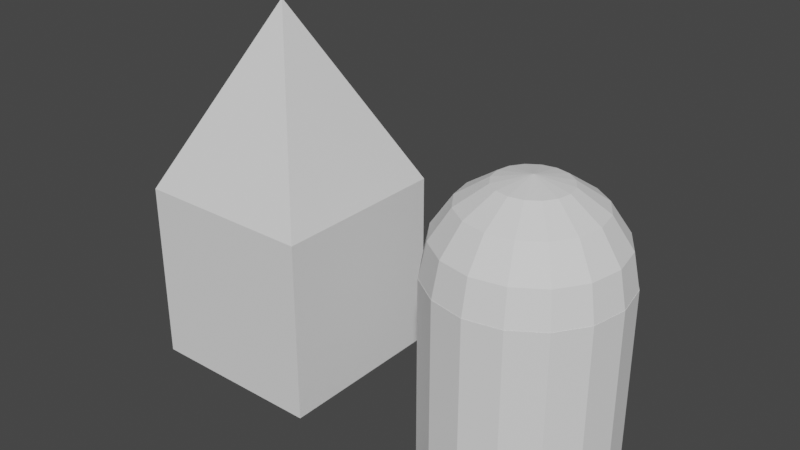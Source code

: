 # Source: 08_house.blend  (saved by Blender 2.93.21; exported with 4.5.12 LTS)
import bpy
from mathutils import Matrix  # noqa: F401  (used for matrix-valued properties, if any)

bpy.ops.wm.read_factory_settings(use_empty=True)
scene = bpy.context.scene
scene.name = 'Scene'

# ---- collections
col_collection = bpy.data.collections.new('Collection'); scene.collection.children.link(col_collection)

# ---- world
world_world = bpy.data.worlds.new('World'); scene.world = world_world
world_world.use_nodes = True; world_world.node_tree.nodes.clear()
_N = world_world.node_tree.nodes; _L = world_world.node_tree.links
n0 = _N.new('ShaderNodeOutputWorld'); n0.name = 'World Output'; n0.location = (300, 300)
n1 = _N.new('ShaderNodeBackground'); n1.name = 'Background'; n1.location = (10, 300)
n1.inputs[0].default_value = (0.05088, 0.05088, 0.05088, 1.0)
_L.new(n1.outputs[0], n0.inputs[0])
n0.is_active_output = True
world_world.color = (0.05088, 0.05088, 0.05088)
world_world.use_sun_shadow = False
world_world.sun_shadow_jitter_overblur = 0.0

# ---- meshes
me_cube_007 = bpy.data.meshes.new('Cube.007')
me_cube_007.from_pydata([(-1.0, 1.0, -1.0), (0.0, 0.0, 1.0), (1.0, 1.0, -1.0), (-1.0, -1.0, -3.0), (-1.0, -1.0, -1.0), (-1.0, 1.0, -3.0), (1.0, -1.0, -3.0), (1.0, -1.0, -1.0), (1.0, 1.0, -3.0)], [], [(1, 4, 7), (0, 2, 7, 4), (1, 7, 2), (1, 0, 4), (1, 2, 0), (3, 4, 0, 5), (5, 0, 2, 8), (8, 2, 7, 6), (6, 7, 4, 3), (5, 8, 6, 3)])
_uv = me_cube_007.uv_layers.new(name='UVMap')
_uv.uv.foreach_set('vector', [0.0, 0.0, 0.0, 0.0, 0.0, 0.0, 0.125, 0.5, 0.375, 0.5, 0.375, 0.75, 0.125, 0.75, 0.0, 0.0, 0.0, 0.0, 0.0, 0.0, 0.0, 0.0, 0.0, 0.0, 0.0, 0.0, 0.0, 0.0, 0.0, 0.0, 0.0, 0.0, 0.375, 0.0, 0.625, 0.0, 0.625, 0.25, 0.375, 0.25, 0.375, 0.25, 0.625, 0.25, 0.625, 0.5, 0.375, 0.5, 0.375, 0.5, 0.625, 0.5, 0.625, 0.75, 0.375, 0.75, 0.375, 0.75, 0.625, 0.75, 0.625, 1.0, 0.375, 1.0, 0.125, 0.5, 0.375, 0.5, 0.375, 0.75, 0.125, 0.75])
me_cube_007.use_remesh_fix_poles = True
me_cube_007.use_remesh_preserve_attributes = False
me_cube_007.update()
me_sphere = bpy.data.meshes.new('Sphere')
me_sphere.from_pydata([(0.0, 0.7071, 0.696), (0.0, 0.9239, 0.3716), (0.1464, 0.3536, 0.9128), (0.2706, 0.6533, 0.696), (0.3536, 0.8536, 0.3716), (0.3827, 0.9239, -0.01106), (0.2706, 0.2706, 0.9128), (0.5, 0.5, 0.696), (0.6533, 0.6533, 0.3716), (0.7071, 0.7071, -0.01106), (0.3536, 0.1464, 0.9128), (0.6533, 0.2706, 0.696), (0.8536, 0.3536, 0.3716), (0.9239, 0.3827, -0.01106), (0.3827, -4.768e-07, 0.9128), (0.7071, -4.768e-07, 0.696), (0.9239, -4.768e-07, 0.3716), (1.0, -4.768e-07, -0.01106), (0.3536, -0.1464, 0.9128), (0.6533, -0.2706, 0.696), (0.8536, -0.3536, 0.3716), (0.9239, -0.3827, -0.01106), (0.2706, -0.2706, 0.9128), (0.5, -0.5, 0.696), (0.6533, -0.6533, 0.3716), (0.7071, -0.7071, -0.01106), (0.1464, -0.3536, 0.9128), (0.2706, -0.6533, 0.696), (0.3536, -0.8536, 0.3716), (0.3827, -0.9239, -0.01106), (-3.553e-14, -4.768e-07, 0.9889), (-7.085e-08, -0.3827, 0.9128), (-8.575e-08, -0.7071, 0.696), (-2.646e-07, -0.9239, 0.3716), (-2.944e-07, -1.0, -0.01106), (-0.1464, -0.3536, 0.9128), (-0.2706, -0.6533, 0.696), (-0.3536, -0.8536, 0.3716), (-0.3827, -0.9239, -0.01106), (-0.2706, -0.2706, 0.9128), (-0.5, -0.5, 0.696), (-0.6533, -0.6533, 0.3716), (-0.7071, -0.7071, -0.01106), (-0.3536, -0.1464, 0.9128), (-0.6533, -0.2706, 0.696), (-0.8536, -0.3536, 0.3716), (-0.9239, -0.3827, -0.01106), (-0.3827, -4.768e-07, 0.9128), (-0.7071, -4.768e-07, 0.696), (-0.9239, 0.0, 0.3716), (-1.0, 0.0, -0.01106), (-0.3536, 0.1464, 0.9128), (-0.6533, 0.2706, 0.696), (-0.8536, 0.3536, 0.3716), (-0.9239, 0.3827, -0.01106), (-0.2706, 0.2706, 0.9128), (-0.5, 0.5, 0.696), (-0.6533, 0.6533, 0.3716), (-0.7071, 0.7071, -0.01106), (-0.1464, 0.3536, 0.9128), (-0.2706, 0.6533, 0.696), (-0.3536, 0.8536, 0.3716), (-0.3827, 0.9239, -0.01106), (2.123e-07, 0.3827, 0.9128), (5.997e-07, 1.0, -0.01106), (-1.863e-08, 1.0, -2.0), (-1.863e-08, 1.0, 0.0), (0.3827, 0.9239, -2.0), (0.3827, 0.9239, 0.0), (0.7071, 0.7071, -2.0), (0.7071, 0.7071, 0.0), (0.9239, 0.3827, -2.0), (0.9239, 0.3827, 0.0), (1.0, 0.0, -2.0), (1.0, 0.0, 0.0), (0.9239, -0.3827, -2.0), (0.9239, -0.3827, 0.0), (0.7071, -0.7071, -2.0), (0.7071, -0.7071, 0.0), (0.3827, -0.9239, -2.0), (0.3827, -0.9239, 0.0), (-1.06e-07, -1.0, -2.0), (-1.06e-07, -1.0, 0.0), (-0.3827, -0.9239, -2.0), (-0.3827, -0.9239, 0.0), (-0.7071, -0.7071, -2.0), (-0.7071, -0.7071, 0.0), (-0.9239, -0.3827, -2.0), (-0.9239, -0.3827, 0.0), (-1.0, 0.0, -2.0), (-1.0, 0.0, 0.0), (-0.9239, 0.3827, -2.0), (-0.9239, 0.3827, 0.0), (-0.7071, 0.7071, -2.0), (-0.7071, 0.7071, 0.0), (-0.3827, 0.9239, -2.0), (-0.3827, 0.9239, 0.0)], [], [(1, 0, 3, 4), (63, 30, 2), (64, 1, 4, 5), (0, 63, 2, 3), (2, 30, 6), (5, 4, 8, 9), (3, 2, 6, 7), (4, 3, 7, 8), (9, 8, 12, 13), (7, 6, 10, 11), (8, 7, 11, 12), (6, 30, 10), (12, 11, 15, 16), (10, 30, 14), (13, 12, 16, 17), (11, 10, 14, 15), (16, 15, 19, 20), (14, 30, 18), (17, 16, 20, 21), (15, 14, 18, 19), (21, 20, 24, 25), (19, 18, 22, 23), (20, 19, 23, 24), (18, 30, 22), (25, 24, 28, 29), (23, 22, 26, 27), (24, 23, 27, 28), (22, 30, 26), (28, 27, 32, 33), (26, 30, 31), (29, 28, 33, 34), (27, 26, 31, 32), (33, 32, 36, 37), (31, 30, 35), (34, 33, 37, 38), (32, 31, 35, 36), (38, 37, 41, 42), (36, 35, 39, 40), (37, 36, 40, 41), (35, 30, 39), (40, 39, 43, 44), (41, 40, 44, 45), (39, 30, 43), (42, 41, 45, 46), (45, 44, 48, 49), (43, 30, 47), (46, 45, 49, 50), (44, 43, 47, 48), (47, 30, 51), (50, 49, 53, 54), (48, 47, 51, 52), (49, 48, 52, 53), (54, 53, 57, 58), (52, 51, 55, 56), (53, 52, 56, 57), (51, 30, 55), (57, 56, 60, 61), (55, 30, 59), (58, 57, 61, 62), (56, 55, 59, 60), (61, 60, 0, 1), (59, 30, 63), (62, 61, 1, 64), (60, 59, 63, 0), (65, 66, 68, 67), (67, 68, 70, 69), (69, 70, 72, 71), (71, 72, 74, 73), (73, 74, 76, 75), (75, 76, 78, 77), (77, 78, 80, 79), (79, 80, 82, 81), (81, 82, 84, 83), (83, 84, 86, 85), (85, 86, 88, 87), (87, 88, 90, 89), (89, 90, 92, 91), (91, 92, 94, 93), (68, 66, 96, 94, 92, 90, 88, 86, 84, 82, 80, 78, 76, 74, 72, 70), (93, 94, 96, 95), (95, 96, 66, 65), (65, 67, 69, 71, 73, 75, 77, 79, 81, 83, 85, 87, 89, 91, 93, 95)])
_uv = me_sphere.uv_layers.new(name='UVMap')
_uv.uv.foreach_set('vector', [0.75, 0.625, 0.75, 0.75, 0.6875, 0.75, 0.6875, 0.625, 0.75, 0.875, 0.7187, 1.0, 0.6875, 0.875, 0.75, 0.5, 0.75, 0.625, 0.6875, 0.625, 0.6875, 0.5, 0.75, 0.75, 0.75, 0.875, 0.6875, 0.875, 0.6875, 0.75, 0.6875, 0.875, 0.6562, 1.0, 0.625, 0.875, 0.6875, 0.5, 0.6875, 0.625, 0.625, 0.625, 0.625, 0.5, 0.6875, 0.75, 0.6875, 0.875, 0.625, 0.875, 0.625, 0.75, 0.6875, 0.625, 0.6875, 0.75, 0.625, 0.75, 0.625, 0.625, 0.625, 0.5, 0.625, 0.625, 0.5625, 0.625, 0.5625, 0.5, 0.625, 0.75, 0.625, 0.875, 0.5625, 0.875, 0.5625, 0.75, 0.625, 0.625, 0.625, 0.75, 0.5625, 0.75, 0.5625, 0.625, 0.625, 0.875, 0.5937, 1.0, 0.5625, 0.875, 0.5625, 0.625, 0.5625, 0.75, 0.5, 0.75, 0.5, 0.625, 0.5625, 0.875, 0.5312, 1.0, 0.5, 0.875, 0.5625, 0.5, 0.5625, 0.625, 0.5, 0.625, 0.5, 0.5, 0.5625, 0.75, 0.5625, 0.875, 0.5, 0.875, 0.5, 0.75, 0.5, 0.625, 0.5, 0.75, 0.4375, 0.75, 0.4375, 0.625, 0.5, 0.875, 0.4687, 1.0, 0.4375, 0.875, 0.5, 0.5, 0.5, 0.625, 0.4375, 0.625, 0.4375, 0.5, 0.5, 0.75, 0.5, 0.875, 0.4375, 0.875, 0.4375, 0.75, 0.4375, 0.5, 0.4375, 0.625, 0.375, 0.625, 0.375, 0.5, 0.4375, 0.75, 0.4375, 0.875, 0.375, 0.875, 0.375, 0.75, 0.4375, 0.625, 0.4375, 0.75, 0.375, 0.75, 0.375, 0.625, 0.4375, 0.875, 0.4062, 1.0, 0.375, 0.875, 0.375, 0.5, 0.375, 0.625, 0.3125, 0.625, 0.3125, 0.5, 0.375, 0.75, 0.375, 0.875, 0.3125, 0.875, 0.3125, 0.75, 0.375, 0.625, 0.375, 0.75, 0.3125, 0.75, 0.3125, 0.625, 0.375, 0.875, 0.3437, 1.0, 0.3125, 0.875, 0.3125, 0.625, 0.3125, 0.75, 0.25, 0.75, 0.25, 0.625, 0.3125, 0.875, 0.2812, 1.0, 0.25, 0.875, 0.3125, 0.5, 0.3125, 0.625, 0.25, 0.625, 0.25, 0.5, 0.3125, 0.75, 0.3125, 0.875, 0.25, 0.875, 0.25, 0.75, 0.25, 0.625, 0.25, 0.75, 0.1875, 0.75, 0.1875, 0.625, 0.25, 0.875, 0.2188, 1.0, 0.1875, 0.875, 0.25, 0.5, 0.25, 0.625, 0.1875, 0.625, 0.1875, 0.5, 0.25, 0.75, 0.25, 0.875, 0.1875, 0.875, 0.1875, 0.75, 0.1875, 0.5, 0.1875, 0.625, 0.125, 0.625, 0.125, 0.5, 0.1875, 0.75, 0.1875, 0.875, 0.125, 0.875, 0.125, 0.75, 0.1875, 0.625, 0.1875, 0.75, 0.125, 0.75, 0.125, 0.625, 0.1875, 0.875, 0.1563, 1.0, 0.125, 0.875, 0.125, 0.75, 0.125, 0.875, 0.0625, 0.875, 0.0625, 0.75, 0.125, 0.625, 0.125, 0.75, 0.0625, 0.75, 0.0625, 0.625, 0.125, 0.875, 0.09375, 1.0, 0.0625, 0.875, 0.125, 0.5, 0.125, 0.625, 0.0625, 0.625, 0.0625, 0.5, 0.0625, 0.625, 0.0625, 0.75, 0.0, 0.75, 0.0, 0.625, 0.0625, 0.875, 0.03125, 1.0, 0.0, 0.875, 0.0625, 0.5, 0.0625, 0.625, 0.0, 0.625, 0.0, 0.5, 0.0625, 0.75, 0.0625, 0.875, 0.0, 0.875, 0.0, 0.75, 1.0, 0.875, 0.9688, 1.0, 0.9375, 0.875, 1.0, 0.5, 1.0, 0.625, 0.9375, 0.625, 0.9375, 0.5, 1.0, 0.75, 1.0, 0.875, 0.9375, 0.875, 0.9375, 0.75, 1.0, 0.625, 1.0, 0.75, 0.9375, 0.75, 0.9375, 0.625, 0.9375, 0.5, 0.9375, 0.625, 0.875, 0.625, 0.875, 0.5, 0.9375, 0.75, 0.9375, 0.875, 0.875, 0.875, 0.875, 0.75, 0.9375, 0.625, 0.9375, 0.75, 0.875, 0.75, 0.875, 0.625, 0.9375, 0.875, 0.9062, 1.0, 0.875, 0.875, 0.875, 0.625, 0.875, 0.75, 0.8125, 0.75, 0.8125, 0.625, 0.875, 0.875, 0.8437, 1.0, 0.8125, 0.875, 0.875, 0.5, 0.875, 0.625, 0.8125, 0.625, 0.8125, 0.5, 0.875, 0.75, 0.875, 0.875, 0.8125, 0.875, 0.8125, 0.75, 0.8125, 0.625, 0.8125, 0.75, 0.75, 0.75, 0.75, 0.625, 0.8125, 0.875, 0.7812, 1.0, 0.75, 0.875, 0.8125, 0.5, 0.8125, 0.625, 0.75, 0.625, 0.75, 0.5, 0.8125, 0.75, 0.8125, 0.875, 0.75, 0.875, 0.75, 0.75, 1.0, 0.5, 1.0, 1.0, 0.9375, 1.0, 0.9375, 0.5, 0.9375, 0.5, 0.9375, 1.0, 0.875, 1.0, 0.875, 0.5, 0.875, 0.5, 0.875, 1.0, 0.8125, 1.0, 0.8125, 0.5, 0.8125, 0.5, 0.8125, 1.0, 0.75, 1.0, 0.75, 0.5, 0.75, 0.5, 0.75, 1.0, 0.6875, 1.0, 0.6875, 0.5, 0.6875, 0.5, 0.6875, 1.0, 0.625, 1.0, 0.625, 0.5, 0.625, 0.5, 0.625, 1.0, 0.5625, 1.0, 0.5625, 0.5, 0.5625, 0.5, 0.5625, 1.0, 0.5, 1.0, 0.5, 0.5, 0.5, 0.5, 0.5, 1.0, 0.4375, 1.0, 0.4375, 0.5, 0.4375, 0.5, 0.4375, 1.0, 0.375, 1.0, 0.375, 0.5, 0.375, 0.5, 0.375, 1.0, 0.3125, 1.0, 0.3125, 0.5, 0.3125, 0.5, 0.3125, 1.0, 0.25, 1.0, 0.25, 0.5, 0.25, 0.5, 0.25, 1.0, 0.1875, 1.0, 0.1875, 0.5, 0.1875, 0.5, 0.1875, 1.0, 0.125, 1.0, 0.125, 0.5, 0.3418, 0.4717, 0.25, 0.49, 0.1582, 0.4717, 0.08029, 0.4197, 0.02827, 0.3418, 0.01, 0.25, 0.02827, 0.1582, 0.08029, 0.08029, 0.1582, 0.02827, 0.25, 0.01, 0.3418, 0.02827, 0.4197, 0.08029, 0.4717, 0.1582, 0.49, 0.25, 0.4717, 0.3418, 0.4197, 0.4197, 0.125, 0.5, 0.125, 1.0, 0.0625, 1.0, 0.0625, 0.5, 0.0625, 0.5, 0.0625, 1.0, 0.0, 1.0, 0.0, 0.5, 0.75, 0.49, 0.8418, 0.4717, 0.9197, 0.4197, 0.9717, 0.3418, 0.99, 0.25, 0.9717, 0.1582, 0.9197, 0.08029, 0.8418, 0.02827, 0.75, 0.01, 0.6582, 0.02827, 0.5803, 0.08029, 0.5283, 0.1582, 0.51, 0.25, 0.5283, 0.3418, 0.5803, 0.4197, 0.6582, 0.4717])
me_sphere.use_remesh_fix_poles = True
me_sphere.use_remesh_preserve_attributes = False
me_sphere.update()

# ---- objects
ob_pyramid = bpy.data.objects.new('Pyramid', me_cube_007)
ob_sphere = bpy.data.objects.new('Sphere', me_sphere)

# ---- transforms, parenting, visibility, modifiers, constraints
ob_pyramid.location = (1.0, 1.0, 3.0)
ob_sphere.location = (4.0, 1.0, 2.0)

# ---- collection membership
col_collection.objects.link(ob_pyramid)
col_collection.objects.link(ob_sphere)

# ---- scene / render settings (as saved in the file)
scene.frame_start = 1; scene.frame_end = 250; scene.frame_set(1)
scene.render.engine = 'BLENDER_EEVEE_NEXT'
scene.cycles.use_denoising = False
scene.cycles.samples = 128
scene.cycles.sampling_pattern = 'TABULATED_SOBOL'
scene.cycles.use_adaptive_sampling = False
scene.cycles.use_light_tree = False
scene.view_settings.view_transform = 'Filmic'
bpy.context.view_layer.update()

# ---- added for rendering (the .blend has no active camera and no usable light): camera, sun
cam_auto = bpy.data.cameras.new('AutoCamera')
cam_auto.lens = 50.0
cam_auto.sensor_width = 36.0
cam_auto.clip_end = 1000.0
ob_auto_camera = bpy.data.objects.new('AutoCamera', cam_auto)
scene.collection.objects.link(ob_auto_camera)
ob_auto_camera.location = (8.7066, -6.44792, 6.96528)
ob_auto_camera.rotation_euler = (1.09748, -7.21219e-08, 0.694738)
scene.camera = ob_auto_camera
light_auto_sun = bpy.data.lights.new('AutoSun', 'SUN')
light_auto_sun.energy = 3.0
light_auto_sun.angle = 0.0523599
ob_auto_sun = bpy.data.objects.new('AutoSun', light_auto_sun)
scene.collection.objects.link(ob_auto_sun)
ob_auto_sun.rotation_euler = (0.872665, 0.174533, 0.523599)
bpy.context.view_layer.update()
